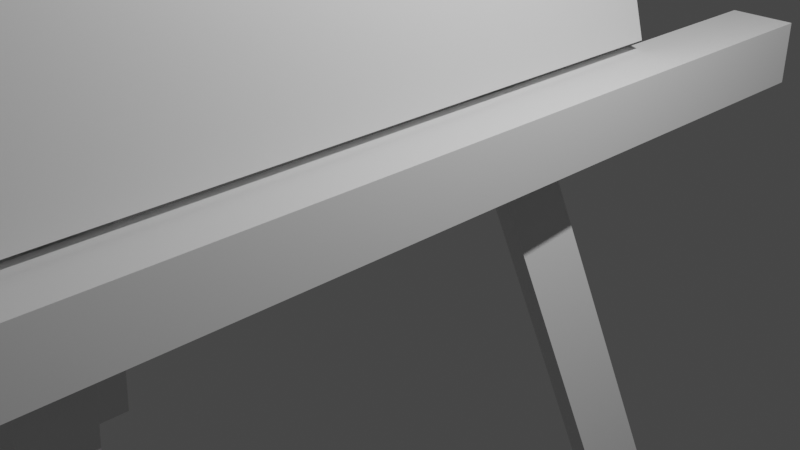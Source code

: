# Source: easel.blend  (saved by Blender 3.1.7; exported with 4.5.12 LTS)
import bpy
from mathutils import Matrix  # noqa: F401  (used for matrix-valued properties, if any)

bpy.ops.wm.read_factory_settings(use_empty=True)
scene = bpy.context.scene
scene.name = 'Scene'

# ---- collections
col_collection = bpy.data.collections.new('Collection'); scene.collection.children.link(col_collection)

# ---- materials (node trees are filled in below, after node groups)
mat_material = bpy.data.materials.new('Material')
mat_material.alpha_threshold = 0.0
mat_material.use_transparent_shadow = False
mat_material.line_color = (0.0, 0.0, 0.0, 1.0)

# ---- material node trees
mat_material.use_nodes = True; mat_material.node_tree.nodes.clear()
_N = mat_material.node_tree.nodes; _L = mat_material.node_tree.links
n0 = _N.new('ShaderNodeOutputMaterial'); n0.name = 'Material Output'; n0.location = (300, 300)
n1 = _N.new('ShaderNodeBsdfPrincipled'); n1.name = 'Principled BSDF'; n1.location = (10, 300)
n1.distribution = 'GGX'
n1.subsurface_method = 'RANDOM_WALK_SKIN'
n1.inputs[2].default_value = 0.4
n1.inputs[3].default_value = 1.45
n1.inputs[27].default_value = (0.0, 0.0, 0.0, 1.0)
n1.inputs[28].default_value = 1.0
_L.new(n1.outputs[0], n0.inputs[0])
n0.is_active_output = True

# ---- world
world_world = bpy.data.worlds.new('World'); scene.world = world_world
world_world.use_nodes = True; world_world.node_tree.nodes.clear()
_N = world_world.node_tree.nodes; _L = world_world.node_tree.links
n0 = _N.new('ShaderNodeOutputWorld'); n0.name = 'World Output'; n0.location = (300, 300)
n1 = _N.new('ShaderNodeBackground'); n1.name = 'Background'; n1.location = (10, 300)
n1.inputs[0].default_value = (0.05088, 0.05088, 0.05088, 1.0)
_L.new(n1.outputs[0], n0.inputs[0])
n0.is_active_output = True
world_world.color = (0.05088, 0.05088, 0.05088)
world_world.use_sun_shadow = False
world_world.sun_shadow_jitter_overblur = 0.0

# ---- cameras
cam_camera = bpy.data.cameras.new('Camera')
cam_camera.clip_end = 100.0
cam_camera.ortho_scale = 7.314

# ---- lights
light_light = bpy.data.lights.new('Light', 'POINT')
light_light.transmission_factor = 0.0
light_light.energy = 1000.0
light_light.shadow_soft_size = 0.1
light_light.shadow_maximum_resolution = 0.006
light_light.use_absolute_resolution = True

# ---- meshes
me_cube = bpy.data.meshes.new('Cube')
me_cube.from_pydata([(1.0, 1.0, 1.0), (1.0, 1.0, -1.0), (1.0, -1.0, 1.0), (1.0, -1.0, -1.0), (-1.0, 1.0, 1.0), (-1.0, 1.0, -1.0), (-1.0, -1.0, 1.0), (-1.0, -1.0, -1.0)], [], [(0, 4, 6, 2), (3, 2, 6, 7), (7, 6, 4, 5), (5, 1, 3, 7), (1, 0, 2, 3), (5, 4, 0, 1)])
_uv = me_cube.uv_layers.new(name='UVMap')
_uv.uv.foreach_set('vector', [0.625, 0.5, 0.875, 0.5, 0.875, 0.75, 0.625, 0.75, 0.375, 0.75, 0.625, 0.75, 0.625, 1.0, 0.375, 1.0, 0.375, 0.0, 0.625, 0.0, 0.625, 0.25, 0.375, 0.25, 0.125, 0.5, 0.375, 0.5, 0.375, 0.75, 0.125, 0.75, 0.375, 0.5, 0.625, 0.5, 0.625, 0.75, 0.375, 0.75, 0.375, 0.25, 0.625, 0.25, 0.625, 0.5, 0.375, 0.5])
_ca = me_cube.color_attributes.new('Col', 'BYTE_COLOR', 'CORNER')
_ca.data.foreach_set('color', [0.7758, 0.7682, 0.6939, 1.0, 0.7758, 0.7682, 0.6939, 1.0, 0.7758, 0.7682, 0.6939, 1.0, 0.7758, 0.7682, 0.6939, 1.0, 0.7758, 0.7682, 0.6939, 1.0, 0.7758, 0.7682, 0.6939, 1.0, 0.7758, 0.7682, 0.6939, 1.0, 0.7758, 0.7682, 0.6939, 1.0, 0.7758, 0.7682, 0.6939, 1.0, 0.7758, 0.7682, 0.6939, 1.0, 0.7758, 0.7682, 0.6939, 1.0, 0.7758, 0.7682, 0.6939, 1.0, 0.7758, 0.7682, 0.6939, 1.0, 0.7758, 0.7682, 0.6939, 1.0, 0.7758, 0.7682, 0.6939, 1.0, 0.7758, 0.7682, 0.6939, 1.0, 0.7758, 0.7682, 0.6939, 1.0, 0.7758, 0.7682, 0.6939, 1.0, 0.7758, 0.7682, 0.6939, 1.0, 0.7758, 0.7682, 0.6939, 1.0, 0.7758, 0.7682, 0.6939, 1.0, 0.7758, 0.7682, 0.6939, 1.0, 0.7758, 0.7682, 0.6939, 1.0, 0.7758, 0.7682, 0.6939, 1.0])
me_cube.materials.append(mat_material)
me_cube.use_remesh_preserve_volume = False
me_cube.use_remesh_preserve_attributes = False
me_cube.use_mirror_vertex_groups = False
me_cube.update()
me_cube_001 = bpy.data.meshes.new('Cube.001')
me_cube_001.from_pydata([(-1.0, -1.0, -1.0), (-1.0, -1.0, 1.0), (-1.0, 1.0, -1.0), (-1.0, 1.0, 1.0), (1.0, -1.0, -1.0), (1.0, -1.0, 1.0), (1.0, 1.0, -1.0), (1.0, 1.0, 1.0), (-5.649, -19.06, -0.854), (2.615, -0.03376, 1.001), (-7.29, -20.84, -0.8252), (0.9737, -1.813, 1.03), (-7.573, -18.89, -0.8553), (0.6902, 0.1396, 0.9993), (-9.214, -20.67, -0.8265), (-0.951, -1.64, 1.028), (2.978, 7.792, -0.5048), (1.548, 8.235, -0.4298), (-11.21, -24.88, -0.2553), (-12.64, -24.44, -0.1802), (-3.284, 7.975, -0.5256), (-4.714, 8.418, -0.4505), (-17.47, -24.7, -0.276), (-18.9, -24.26, -0.201), (51.5, -10.65, -0.7548), (1.045, 1.183, 1.12), (50.35, -12.96, -0.7377), (-0.1037, -1.125, 1.137), (49.35, -10.59, -0.7648), (-1.111, 1.248, 1.11), (48.2, -12.9, -0.7476), (-2.26, -1.061, 1.127)], [], [(0, 1, 3, 2), (2, 3, 7, 6), (6, 7, 5, 4), (4, 5, 1, 0), (2, 6, 4, 0), (7, 3, 1, 5), (8, 9, 11, 10), (10, 11, 15, 14), (14, 15, 13, 12), (12, 13, 9, 8), (10, 14, 12, 8), (15, 11, 9, 13), (16, 17, 19, 18), (18, 19, 23, 22), (22, 23, 21, 20), (20, 21, 17, 16), (18, 22, 20, 16), (23, 19, 17, 21), (24, 25, 27, 26), (26, 27, 31, 30), (30, 31, 29, 28), (28, 29, 25, 24), (26, 30, 28, 24), (31, 27, 25, 29)])
_uv = me_cube_001.uv_layers.new(name='UVMap')
_uv.uv.foreach_set('vector', [0.375, 0.0, 0.625, 0.0, 0.625, 0.25, 0.375, 0.25, 0.375, 0.25, 0.625, 0.25, 0.625, 0.5, 0.375, 0.5, 0.375, 0.5, 0.625, 0.5, 0.625, 0.75, 0.375, 0.75, 0.375, 0.75, 0.625, 0.75, 0.625, 1.0, 0.375, 1.0, 0.125, 0.5, 0.375, 0.5, 0.375, 0.75, 0.125, 0.75, 0.625, 0.5, 0.875, 0.5, 0.875, 0.75, 0.625, 0.75, 0.375, 0.0, 0.625, 0.0, 0.625, 0.25, 0.375, 0.25, 0.375, 0.25, 0.625, 0.25, 0.625, 0.5, 0.375, 0.5, 0.375, 0.5, 0.625, 0.5, 0.625, 0.75, 0.375, 0.75, 0.375, 0.75, 0.625, 0.75, 0.625, 1.0, 0.375, 1.0, 0.125, 0.5, 0.375, 0.5, 0.375, 0.75, 0.125, 0.75, 0.625, 0.5, 0.875, 0.5, 0.875, 0.75, 0.625, 0.75, 0.375, 0.0, 0.625, 0.0, 0.625, 0.25, 0.375, 0.25, 0.375, 0.25, 0.625, 0.25, 0.625, 0.5, 0.375, 0.5, 0.375, 0.5, 0.625, 0.5, 0.625, 0.75, 0.375, 0.75, 0.375, 0.75, 0.625, 0.75, 0.625, 1.0, 0.375, 1.0, 0.125, 0.5, 0.375, 0.5, 0.375, 0.75, 0.125, 0.75, 0.625, 0.5, 0.875, 0.5, 0.875, 0.75, 0.625, 0.75, 0.375, 0.0, 0.625, 0.0, 0.625, 0.25, 0.375, 0.25, 0.375, 0.25, 0.625, 0.25, 0.625, 0.5, 0.375, 0.5, 0.375, 0.5, 0.625, 0.5, 0.625, 0.75, 0.375, 0.75, 0.375, 0.75, 0.625, 0.75, 0.625, 1.0, 0.375, 1.0, 0.125, 0.5, 0.375, 0.5, 0.375, 0.75, 0.125, 0.75, 0.625, 0.5, 0.875, 0.5, 0.875, 0.75, 0.625, 0.75])
_ca = me_cube_001.color_attributes.new('Col', 'BYTE_COLOR', 'CORNER')
_ca.data.foreach_set('color', [0.3763, 0.2874, 0.2502, 1.0, 0.3763, 0.2874, 0.2502, 1.0, 0.3763, 0.2874, 0.2502, 1.0, 0.3763, 0.2874, 0.2502, 1.0, 0.3763, 0.2874, 0.2502, 1.0, 0.3763, 0.2874, 0.2502, 1.0, 0.3763, 0.2874, 0.2502, 1.0, 0.3763, 0.2874, 0.2502, 1.0, 0.3763, 0.2874, 0.2502, 1.0, 0.3763, 0.2874, 0.2502, 1.0, 0.3763, 0.2874, 0.2502, 1.0, 0.3763, 0.2874, 0.2502, 1.0, 0.3763, 0.2874, 0.2502, 1.0, 0.3763, 0.2874, 0.2502, 1.0, 0.3763, 0.2874, 0.2502, 1.0, 0.3763, 0.2874, 0.2502, 1.0, 0.3763, 0.2874, 0.2502, 1.0, 0.3763, 0.2874, 0.2502, 1.0, 0.3763, 0.2874, 0.2502, 1.0, 0.3763, 0.2874, 0.2502, 1.0, 0.3763, 0.2874, 0.2502, 1.0, 0.3763, 0.2874, 0.2502, 1.0, 0.3763, 0.2874, 0.2502, 1.0, 0.3763, 0.2874, 0.2502, 1.0, 0.3763, 0.2874, 0.2502, 1.0, 0.3763, 0.2874, 0.2502, 1.0, 0.3763, 0.2874, 0.2502, 1.0, 0.3763, 0.2874, 0.2502, 1.0, 0.3763, 0.2874, 0.2502, 1.0, 0.3763, 0.2874, 0.2502, 1.0, 0.3763, 0.2874, 0.2502, 1.0, 0.3763, 0.2874, 0.2502, 1.0, 0.3763, 0.2874, 0.2502, 1.0, 0.3763, 0.2874, 0.2502, 1.0, 0.3763, 0.2874, 0.2502, 1.0, 0.3763, 0.2874, 0.2502, 1.0, 0.3763, 0.2874, 0.2502, 1.0, 0.3763, 0.2874, 0.2502, 1.0, 0.3763, 0.2874, 0.2502, 1.0, 0.3763, 0.2874, 0.2502, 1.0, 0.3763, 0.2874, 0.2502, 1.0, 0.3763, 0.2874, 0.2502, 1.0, 0.3763, 0.2874, 0.2502, 1.0, 0.3763, 0.2874, 0.2502, 1.0, 0.3763, 0.2874, 0.2502, 1.0, 0.3763, 0.2874, 0.2502, 1.0, 0.3763, 0.2874, 0.2502, 1.0, 0.3763, 0.2874, 0.2502, 1.0, 0.3763, 0.2874, 0.2502, 1.0, 0.3763, 0.2874, 0.2502, 1.0, 0.3763, 0.2874, 0.2502, 1.0, 0.3763, 0.2874, 0.2502, 1.0, 0.3763, 0.2874, 0.2502, 1.0, 0.3763, 0.2874, 0.2502, 1.0, 0.3763, 0.2874, 0.2502, 1.0, 0.3763, 0.2874, 0.2502, 1.0, 0.3763, 0.2874, 0.2502, 1.0, 0.3763, 0.2874, 0.2502, 1.0, 0.3763, 0.2874, 0.2502, 1.0, 0.3763, 0.2874, 0.2502, 1.0, 0.3763, 0.2874, 0.2502, 1.0, 0.3763, 0.2874, 0.2502, 1.0, 0.3763, 0.2874, 0.2502, 1.0, 0.3763, 0.2874, 0.2502, 1.0, 0.3763, 0.2874, 0.2502, 1.0, 0.3763, 0.2874, 0.2502, 1.0, 0.3763, 0.2874, 0.2502, 1.0, 0.3763, 0.2874, 0.2502, 1.0, 0.3763, 0.2874, 0.2502, 1.0, 0.3763, 0.2874, 0.2502, 1.0, 0.3763, 0.2874, 0.2502, 1.0, 0.3763, 0.2874, 0.2502, 1.0, 0.3763, 0.2874, 0.2502, 1.0, 0.3763, 0.2874, 0.2502, 1.0, 0.3763, 0.2874, 0.2502, 1.0, 0.3763, 0.2874, 0.2502, 1.0, 0.3763, 0.2874, 0.2502, 1.0, 0.3763, 0.2874, 0.2502, 1.0, 0.3763, 0.2874, 0.2502, 1.0, 0.3763, 0.2874, 0.2502, 1.0, 0.3763, 0.2874, 0.2502, 1.0, 0.3763, 0.2874, 0.2502, 1.0, 0.3763, 0.2874, 0.2502, 1.0, 0.3763, 0.2874, 0.2502, 1.0, 0.3763, 0.2874, 0.2502, 1.0, 0.3763, 0.2874, 0.2502, 1.0, 0.3763, 0.2874, 0.2502, 1.0, 0.3763, 0.2874, 0.2502, 1.0, 0.3763, 0.2874, 0.2502, 1.0, 0.3763, 0.2874, 0.2502, 1.0, 0.3763, 0.2874, 0.2502, 1.0, 0.3763, 0.2874, 0.2502, 1.0, 0.3763, 0.2874, 0.2502, 1.0, 0.3763, 0.2874, 0.2502, 1.0, 0.3763, 0.2874, 0.2502, 1.0, 0.3763, 0.2874, 0.2502, 1.0])
me_cube_001.use_remesh_fix_poles = True
me_cube_001.use_remesh_preserve_attributes = False
me_cube_001.update()

# ---- objects
ob_cube = bpy.data.objects.new('Cube', me_cube)
ob_light = bpy.data.objects.new('Light', light_light)
ob_camera = bpy.data.objects.new('Camera', cam_camera)
ob_cube_001 = bpy.data.objects.new('Cube.001', me_cube_001)

# ---- transforms, parenting, visibility, modifiers, constraints
ob_cube.location = (-0.9453, -1.565, 7.926)
ob_cube.rotation_euler = (0.0, -0.2651, 0.0)
ob_cube.scale = (0.07935, 4.23, -6.678)
ob_cube.lock_rotations_4d = False
ob_cube.empty_display_type = 'ARROWS'
ob_cube.lineart.crease_threshold = 0.0
ob_light.location = (4.076, 1.005, 5.904)
ob_light.rotation_euler = (0.6503, 0.05522, 1.866)
ob_light.lock_rotations_4d = False
ob_light.empty_display_type = 'ARROWS'
ob_light.color = (0.0, 0.0, 0.0, 0.0)
ob_light.lineart.crease_threshold = 0.0
ob_camera.location = (7.359, -6.926, 4.958)
ob_camera.rotation_euler = (1.109, 0.0, 0.8149)
ob_camera.lock_rotations_4d = False
ob_camera.empty_display_type = 'ARROWS'
ob_camera.color = (0.0, 0.0, 0.0, 0.0)
ob_camera.display_type = 'WIRE'
ob_camera.lineart.crease_threshold = 0.0
ob_cube_001.location = (-0.3486, -3.387, 4.445)
ob_cube_001.rotation_euler = (-0.2262, -0.2308, 0.1414)
ob_cube_001.scale = (-0.1132, -0.3483, 8.944)

# ---- collection membership
col_collection.objects.link(ob_cube)
col_collection.objects.link(ob_light)
col_collection.objects.link(ob_camera)
col_collection.objects.link(ob_cube_001)

# ---- scene / render settings (as saved in the file)
scene.camera = ob_camera
scene.frame_start = 1; scene.frame_end = 250; scene.frame_set(1)
scene.render.engine = 'BLENDER_EEVEE_NEXT'
scene.cycles.sampling_pattern = 'TABULATED_SOBOL'
scene.cycles.use_light_tree = False
scene.view_settings.view_transform = 'Filmic'
bpy.context.view_layer.update()
